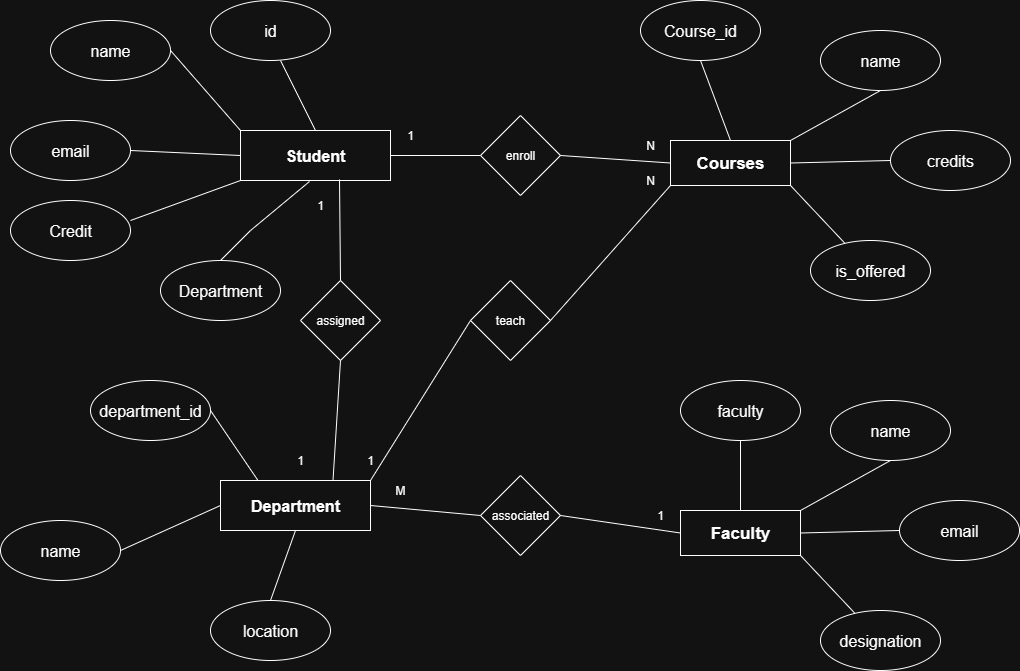

The diagram above was exported from draw.io. Its source (the exported page's mxGraphModel, read from the mxfile embedded in the PNG):
<mxGraphModel dx="1426" dy="743" grid="1" gridSize="10" guides="1" tooltips="1" connect="1" arrows="1" fold="1" page="1" pageScale="1" pageWidth="1100" pageHeight="850" math="0" shadow="0">
  <root>
    <mxCell id="0" />
    <mxCell id="1" parent="0" />
    <mxCell id="JIz419N9fFFz9wi43Txs-1" value="&lt;b&gt;&lt;font&gt;Student&lt;/font&gt;&lt;/b&gt;" style="rounded=0;whiteSpace=wrap;html=1;fontSize=16;" parent="1" vertex="1">
      <mxGeometry x="280" y="180" width="150" height="50" as="geometry" />
    </mxCell>
    <mxCell id="Jiy5epvh0D1CpU_zRY2b-1" value="name" style="ellipse;whiteSpace=wrap;html=1;fontSize=16;" parent="1" vertex="1">
      <mxGeometry x="90" y="70" width="120" height="60" as="geometry" />
    </mxCell>
    <mxCell id="Jiy5epvh0D1CpU_zRY2b-2" value="id" style="ellipse;whiteSpace=wrap;html=1;fontSize=16;" parent="1" vertex="1">
      <mxGeometry x="250" y="50" width="120" height="60" as="geometry" />
    </mxCell>
    <mxCell id="Jiy5epvh0D1CpU_zRY2b-3" value="email" style="ellipse;whiteSpace=wrap;html=1;fontSize=16;" parent="1" vertex="1">
      <mxGeometry x="50" y="170" width="120" height="60" as="geometry" />
    </mxCell>
    <mxCell id="Jiy5epvh0D1CpU_zRY2b-4" value="Credit" style="ellipse;whiteSpace=wrap;html=1;fontSize=16;" parent="1" vertex="1">
      <mxGeometry x="50" y="250" width="120" height="60" as="geometry" />
    </mxCell>
    <mxCell id="Jiy5epvh0D1CpU_zRY2b-6" value="Department" style="ellipse;whiteSpace=wrap;html=1;fontSize=16;" parent="1" vertex="1">
      <mxGeometry x="200" y="310" width="120" height="60" as="geometry" />
    </mxCell>
    <mxCell id="Jiy5epvh0D1CpU_zRY2b-7" value="" style="endArrow=none;html=1;rounded=0;entryX=0.46;entryY=1.02;entryDx=0;entryDy=0;entryPerimeter=0;fontSize=16;" parent="1" target="JIz419N9fFFz9wi43Txs-1" edge="1">
      <mxGeometry width="50" height="50" relative="1" as="geometry">
        <mxPoint x="260" y="310" as="sourcePoint" />
        <mxPoint x="310" y="260" as="targetPoint" />
        <Array as="points">
          <mxPoint x="290" y="280" />
        </Array>
      </mxGeometry>
    </mxCell>
    <mxCell id="Jiy5epvh0D1CpU_zRY2b-8" value="" style="endArrow=none;html=1;rounded=0;entryX=0;entryY=1;entryDx=0;entryDy=0;fontSize=16;" parent="1" target="JIz419N9fFFz9wi43Txs-1" edge="1">
      <mxGeometry width="50" height="50" relative="1" as="geometry">
        <mxPoint x="170" y="270" as="sourcePoint" />
        <mxPoint x="220" y="220" as="targetPoint" />
        <Array as="points" />
      </mxGeometry>
    </mxCell>
    <mxCell id="Jiy5epvh0D1CpU_zRY2b-9" value="" style="endArrow=none;html=1;rounded=0;entryX=0;entryY=0.5;entryDx=0;entryDy=0;exitX=1;exitY=0.5;exitDx=0;exitDy=0;fontSize=16;" parent="1" source="Jiy5epvh0D1CpU_zRY2b-3" target="JIz419N9fFFz9wi43Txs-1" edge="1">
      <mxGeometry width="50" height="50" relative="1" as="geometry">
        <mxPoint x="180" y="280" as="sourcePoint" />
        <mxPoint x="290" y="240" as="targetPoint" />
        <Array as="points" />
      </mxGeometry>
    </mxCell>
    <mxCell id="Jiy5epvh0D1CpU_zRY2b-10" value="" style="endArrow=none;html=1;rounded=0;exitX=1;exitY=0.5;exitDx=0;exitDy=0;entryX=0;entryY=0;entryDx=0;entryDy=0;fontSize=16;" parent="1" source="Jiy5epvh0D1CpU_zRY2b-1" target="JIz419N9fFFz9wi43Txs-1" edge="1">
      <mxGeometry width="50" height="50" relative="1" as="geometry">
        <mxPoint x="330" y="360" as="sourcePoint" />
        <mxPoint x="380" y="310" as="targetPoint" />
      </mxGeometry>
    </mxCell>
    <mxCell id="Jiy5epvh0D1CpU_zRY2b-11" value="" style="endArrow=none;html=1;rounded=0;exitX=0.5;exitY=0;exitDx=0;exitDy=0;fontSize=16;" parent="1" source="JIz419N9fFFz9wi43Txs-1" edge="1">
      <mxGeometry width="50" height="50" relative="1" as="geometry">
        <mxPoint x="270" y="160" as="sourcePoint" />
        <mxPoint x="320" y="110" as="targetPoint" />
      </mxGeometry>
    </mxCell>
    <mxCell id="Jiy5epvh0D1CpU_zRY2b-13" value="enroll" style="rhombus;whiteSpace=wrap;html=1;" parent="1" vertex="1">
      <mxGeometry x="520" y="165" width="80" height="80" as="geometry" />
    </mxCell>
    <mxCell id="fTi_tCj8-6gufkpaZF4X-23" value="Courses" style="rounded=0;whiteSpace=wrap;html=1;fontSize=17;fontStyle=1" vertex="1" parent="1">
      <mxGeometry x="710" y="190" width="120" height="45" as="geometry" />
    </mxCell>
    <mxCell id="fTi_tCj8-6gufkpaZF4X-25" value="Course_id" style="ellipse;whiteSpace=wrap;html=1;fontSize=16;" vertex="1" parent="1">
      <mxGeometry x="680" y="50" width="120" height="60" as="geometry" />
    </mxCell>
    <mxCell id="fTi_tCj8-6gufkpaZF4X-26" value="name" style="ellipse;whiteSpace=wrap;html=1;fontSize=16;" vertex="1" parent="1">
      <mxGeometry x="860" y="80" width="120" height="60" as="geometry" />
    </mxCell>
    <mxCell id="fTi_tCj8-6gufkpaZF4X-27" value="credits" style="ellipse;whiteSpace=wrap;html=1;fontSize=16;" vertex="1" parent="1">
      <mxGeometry x="930" y="180" width="120" height="60" as="geometry" />
    </mxCell>
    <mxCell id="fTi_tCj8-6gufkpaZF4X-28" value="is_offered" style="ellipse;whiteSpace=wrap;html=1;fontSize=16;" vertex="1" parent="1">
      <mxGeometry x="850" y="290" width="120" height="60" as="geometry" />
    </mxCell>
    <mxCell id="fTi_tCj8-6gufkpaZF4X-30" value="" style="endArrow=none;html=1;rounded=0;entryX=0.5;entryY=1;entryDx=0;entryDy=0;exitX=0.5;exitY=0;exitDx=0;exitDy=0;" edge="1" parent="1" source="fTi_tCj8-6gufkpaZF4X-23" target="fTi_tCj8-6gufkpaZF4X-25">
      <mxGeometry width="50" height="50" relative="1" as="geometry">
        <mxPoint x="530" y="410" as="sourcePoint" />
        <mxPoint x="580" y="360" as="targetPoint" />
      </mxGeometry>
    </mxCell>
    <mxCell id="fTi_tCj8-6gufkpaZF4X-31" value="" style="endArrow=none;html=1;rounded=0;entryX=0.5;entryY=1;entryDx=0;entryDy=0;exitX=1;exitY=0;exitDx=0;exitDy=0;" edge="1" parent="1" source="fTi_tCj8-6gufkpaZF4X-23" target="fTi_tCj8-6gufkpaZF4X-26">
      <mxGeometry width="50" height="50" relative="1" as="geometry">
        <mxPoint x="780" y="200" as="sourcePoint" />
        <mxPoint x="750" y="120" as="targetPoint" />
      </mxGeometry>
    </mxCell>
    <mxCell id="fTi_tCj8-6gufkpaZF4X-32" value="" style="endArrow=none;html=1;rounded=0;entryX=0;entryY=0.5;entryDx=0;entryDy=0;exitX=1;exitY=0.5;exitDx=0;exitDy=0;" edge="1" parent="1" source="fTi_tCj8-6gufkpaZF4X-23" target="fTi_tCj8-6gufkpaZF4X-27">
      <mxGeometry width="50" height="50" relative="1" as="geometry">
        <mxPoint x="840" y="200" as="sourcePoint" />
        <mxPoint x="930" y="150" as="targetPoint" />
      </mxGeometry>
    </mxCell>
    <mxCell id="fTi_tCj8-6gufkpaZF4X-33" value="" style="endArrow=none;html=1;rounded=0;exitX=1;exitY=1;exitDx=0;exitDy=0;" edge="1" parent="1" source="fTi_tCj8-6gufkpaZF4X-23" target="fTi_tCj8-6gufkpaZF4X-28">
      <mxGeometry width="50" height="50" relative="1" as="geometry">
        <mxPoint x="840" y="223" as="sourcePoint" />
        <mxPoint x="940" y="220" as="targetPoint" />
      </mxGeometry>
    </mxCell>
    <mxCell id="fTi_tCj8-6gufkpaZF4X-34" value="&lt;b&gt;Department&lt;/b&gt;" style="rounded=0;whiteSpace=wrap;html=1;fontSize=16;" vertex="1" parent="1">
      <mxGeometry x="260" y="530" width="150" height="50" as="geometry" />
    </mxCell>
    <mxCell id="fTi_tCj8-6gufkpaZF4X-35" value="name" style="ellipse;whiteSpace=wrap;html=1;fontSize=16;" vertex="1" parent="1">
      <mxGeometry x="40" y="570" width="120" height="60" as="geometry" />
    </mxCell>
    <mxCell id="fTi_tCj8-6gufkpaZF4X-37" value="department_id" style="ellipse;whiteSpace=wrap;html=1;fontSize=16;" vertex="1" parent="1">
      <mxGeometry x="130" y="430" width="120" height="60" as="geometry" />
    </mxCell>
    <mxCell id="fTi_tCj8-6gufkpaZF4X-39" value="location" style="ellipse;whiteSpace=wrap;html=1;fontSize=16;" vertex="1" parent="1">
      <mxGeometry x="250" y="650" width="120" height="60" as="geometry" />
    </mxCell>
    <mxCell id="fTi_tCj8-6gufkpaZF4X-42" value="" style="endArrow=none;html=1;rounded=0;entryX=0.25;entryY=0;entryDx=0;entryDy=0;exitX=1;exitY=0.5;exitDx=0;exitDy=0;fontSize=16;" edge="1" source="fTi_tCj8-6gufkpaZF4X-37" target="fTi_tCj8-6gufkpaZF4X-34" parent="1">
      <mxGeometry width="50" height="50" relative="1" as="geometry">
        <mxPoint x="160" y="630" as="sourcePoint" />
        <mxPoint x="270" y="590" as="targetPoint" />
        <Array as="points" />
      </mxGeometry>
    </mxCell>
    <mxCell id="fTi_tCj8-6gufkpaZF4X-43" value="" style="endArrow=none;html=1;rounded=0;exitX=1;exitY=0.5;exitDx=0;exitDy=0;entryX=0;entryY=0.5;entryDx=0;entryDy=0;fontSize=16;" edge="1" source="fTi_tCj8-6gufkpaZF4X-35" target="fTi_tCj8-6gufkpaZF4X-34" parent="1">
      <mxGeometry width="50" height="50" relative="1" as="geometry">
        <mxPoint x="310" y="710" as="sourcePoint" />
        <mxPoint x="360" y="660" as="targetPoint" />
      </mxGeometry>
    </mxCell>
    <mxCell id="fTi_tCj8-6gufkpaZF4X-45" value="" style="endArrow=none;html=1;rounded=0;entryX=0.5;entryY=1;entryDx=0;entryDy=0;exitX=0.5;exitY=0;exitDx=0;exitDy=0;fontSize=16;" edge="1" parent="1" source="fTi_tCj8-6gufkpaZF4X-39" target="fTi_tCj8-6gufkpaZF4X-34">
      <mxGeometry width="50" height="50" relative="1" as="geometry">
        <mxPoint x="160" y="590" as="sourcePoint" />
        <mxPoint x="270" y="565" as="targetPoint" />
        <Array as="points" />
      </mxGeometry>
    </mxCell>
    <mxCell id="fTi_tCj8-6gufkpaZF4X-55" value="Faculty" style="rounded=0;whiteSpace=wrap;html=1;fontSize=17;fontStyle=1" vertex="1" parent="1">
      <mxGeometry x="720" y="560" width="120" height="45" as="geometry" />
    </mxCell>
    <mxCell id="fTi_tCj8-6gufkpaZF4X-57" value="name" style="ellipse;whiteSpace=wrap;html=1;fontSize=16;" vertex="1" parent="1">
      <mxGeometry x="870" y="450" width="120" height="60" as="geometry" />
    </mxCell>
    <mxCell id="fTi_tCj8-6gufkpaZF4X-58" value="email" style="ellipse;whiteSpace=wrap;html=1;fontSize=16;" vertex="1" parent="1">
      <mxGeometry x="939" y="550" width="120" height="60" as="geometry" />
    </mxCell>
    <mxCell id="fTi_tCj8-6gufkpaZF4X-59" value="designation" style="ellipse;whiteSpace=wrap;html=1;fontSize=16;" vertex="1" parent="1">
      <mxGeometry x="860" y="660" width="120" height="60" as="geometry" />
    </mxCell>
    <mxCell id="fTi_tCj8-6gufkpaZF4X-61" value="" style="endArrow=none;html=1;rounded=0;entryX=0.5;entryY=1;entryDx=0;entryDy=0;exitX=1;exitY=0;exitDx=0;exitDy=0;" edge="1" source="fTi_tCj8-6gufkpaZF4X-55" target="fTi_tCj8-6gufkpaZF4X-57" parent="1">
      <mxGeometry width="50" height="50" relative="1" as="geometry">
        <mxPoint x="790" y="570" as="sourcePoint" />
        <mxPoint x="760" y="490" as="targetPoint" />
      </mxGeometry>
    </mxCell>
    <mxCell id="fTi_tCj8-6gufkpaZF4X-62" value="" style="endArrow=none;html=1;rounded=0;entryX=0;entryY=0.5;entryDx=0;entryDy=0;exitX=1;exitY=0.5;exitDx=0;exitDy=0;" edge="1" source="fTi_tCj8-6gufkpaZF4X-55" target="fTi_tCj8-6gufkpaZF4X-58" parent="1">
      <mxGeometry width="50" height="50" relative="1" as="geometry">
        <mxPoint x="850" y="570" as="sourcePoint" />
        <mxPoint x="940" y="520" as="targetPoint" />
      </mxGeometry>
    </mxCell>
    <mxCell id="fTi_tCj8-6gufkpaZF4X-63" value="" style="endArrow=none;html=1;rounded=0;exitX=1;exitY=1;exitDx=0;exitDy=0;" edge="1" source="fTi_tCj8-6gufkpaZF4X-55" target="fTi_tCj8-6gufkpaZF4X-59" parent="1">
      <mxGeometry width="50" height="50" relative="1" as="geometry">
        <mxPoint x="850" y="593" as="sourcePoint" />
        <mxPoint x="950" y="590" as="targetPoint" />
      </mxGeometry>
    </mxCell>
    <mxCell id="fTi_tCj8-6gufkpaZF4X-64" value="faculty" style="ellipse;whiteSpace=wrap;html=1;fontSize=16;" vertex="1" parent="1">
      <mxGeometry x="720" y="430" width="120" height="60" as="geometry" />
    </mxCell>
    <mxCell id="fTi_tCj8-6gufkpaZF4X-65" value="" style="endArrow=none;html=1;rounded=0;entryX=0.5;entryY=1;entryDx=0;entryDy=0;exitX=0.5;exitY=0;exitDx=0;exitDy=0;" edge="1" parent="1" source="fTi_tCj8-6gufkpaZF4X-55" target="fTi_tCj8-6gufkpaZF4X-64">
      <mxGeometry width="50" height="50" relative="1" as="geometry">
        <mxPoint x="850" y="570" as="sourcePoint" />
        <mxPoint x="940" y="520" as="targetPoint" />
      </mxGeometry>
    </mxCell>
    <mxCell id="fTi_tCj8-6gufkpaZF4X-66" value="assigned" style="rhombus;whiteSpace=wrap;html=1;" vertex="1" parent="1">
      <mxGeometry x="340" y="330" width="80" height="80" as="geometry" />
    </mxCell>
    <mxCell id="fTi_tCj8-6gufkpaZF4X-67" value="teach" style="rhombus;whiteSpace=wrap;html=1;" vertex="1" parent="1">
      <mxGeometry x="510" y="330" width="80" height="80" as="geometry" />
    </mxCell>
    <mxCell id="fTi_tCj8-6gufkpaZF4X-68" value="associated" style="rhombus;whiteSpace=wrap;html=1;" vertex="1" parent="1">
      <mxGeometry x="520" y="525" width="80" height="80" as="geometry" />
    </mxCell>
    <mxCell id="fTi_tCj8-6gufkpaZF4X-69" value="" style="endArrow=none;html=1;rounded=0;entryX=1;entryY=0.5;entryDx=0;entryDy=0;" edge="1" parent="1" source="Jiy5epvh0D1CpU_zRY2b-13" target="JIz419N9fFFz9wi43Txs-1">
      <mxGeometry width="50" height="50" relative="1" as="geometry">
        <mxPoint x="530" y="380" as="sourcePoint" />
        <mxPoint x="440" y="200" as="targetPoint" />
      </mxGeometry>
    </mxCell>
    <mxCell id="fTi_tCj8-6gufkpaZF4X-70" value="" style="endArrow=none;html=1;rounded=0;entryX=0;entryY=0.5;entryDx=0;entryDy=0;exitX=1;exitY=0.5;exitDx=0;exitDy=0;" edge="1" parent="1" source="Jiy5epvh0D1CpU_zRY2b-13" target="fTi_tCj8-6gufkpaZF4X-23">
      <mxGeometry width="50" height="50" relative="1" as="geometry">
        <mxPoint x="530" y="215" as="sourcePoint" />
        <mxPoint x="440" y="215" as="targetPoint" />
      </mxGeometry>
    </mxCell>
    <mxCell id="fTi_tCj8-6gufkpaZF4X-71" value="" style="endArrow=none;html=1;rounded=0;entryX=0;entryY=1;entryDx=0;entryDy=0;exitX=1;exitY=0.5;exitDx=0;exitDy=0;" edge="1" parent="1" source="fTi_tCj8-6gufkpaZF4X-67" target="fTi_tCj8-6gufkpaZF4X-23">
      <mxGeometry width="50" height="50" relative="1" as="geometry">
        <mxPoint x="610" y="215" as="sourcePoint" />
        <mxPoint x="720" y="223" as="targetPoint" />
      </mxGeometry>
    </mxCell>
    <mxCell id="fTi_tCj8-6gufkpaZF4X-72" value="" style="endArrow=none;html=1;rounded=0;exitX=0;exitY=0.5;exitDx=0;exitDy=0;entryX=1;entryY=0;entryDx=0;entryDy=0;" edge="1" parent="1" source="fTi_tCj8-6gufkpaZF4X-67" target="fTi_tCj8-6gufkpaZF4X-34">
      <mxGeometry width="50" height="50" relative="1" as="geometry">
        <mxPoint x="530" y="380" as="sourcePoint" />
        <mxPoint x="580" y="330" as="targetPoint" />
      </mxGeometry>
    </mxCell>
    <mxCell id="fTi_tCj8-6gufkpaZF4X-73" value="" style="endArrow=none;html=1;rounded=0;entryX=0.66;entryY=0.98;entryDx=0;entryDy=0;entryPerimeter=0;exitX=0.5;exitY=0;exitDx=0;exitDy=0;" edge="1" parent="1" source="fTi_tCj8-6gufkpaZF4X-66" target="JIz419N9fFFz9wi43Txs-1">
      <mxGeometry width="50" height="50" relative="1" as="geometry">
        <mxPoint x="530" y="380" as="sourcePoint" />
        <mxPoint x="580" y="330" as="targetPoint" />
      </mxGeometry>
    </mxCell>
    <mxCell id="fTi_tCj8-6gufkpaZF4X-75" value="" style="endArrow=none;html=1;rounded=0;exitX=1;exitY=0.5;exitDx=0;exitDy=0;entryX=0;entryY=0.5;entryDx=0;entryDy=0;" edge="1" parent="1" source="fTi_tCj8-6gufkpaZF4X-34" target="fTi_tCj8-6gufkpaZF4X-68">
      <mxGeometry width="50" height="50" relative="1" as="geometry">
        <mxPoint x="530" y="380" as="sourcePoint" />
        <mxPoint x="580" y="330" as="targetPoint" />
      </mxGeometry>
    </mxCell>
    <mxCell id="fTi_tCj8-6gufkpaZF4X-76" value="" style="endArrow=none;html=1;rounded=0;exitX=1;exitY=0.5;exitDx=0;exitDy=0;entryX=0;entryY=0.5;entryDx=0;entryDy=0;" edge="1" parent="1" source="fTi_tCj8-6gufkpaZF4X-68" target="fTi_tCj8-6gufkpaZF4X-55">
      <mxGeometry width="50" height="50" relative="1" as="geometry">
        <mxPoint x="530" y="380" as="sourcePoint" />
        <mxPoint x="580" y="330" as="targetPoint" />
      </mxGeometry>
    </mxCell>
    <mxCell id="fTi_tCj8-6gufkpaZF4X-78" value="1" style="text;html=1;align=center;verticalAlign=middle;whiteSpace=wrap;rounded=0;" vertex="1" parent="1">
      <mxGeometry x="330" y="240" width="60" height="30" as="geometry" />
    </mxCell>
    <mxCell id="fTi_tCj8-6gufkpaZF4X-79" value="1" style="text;html=1;align=center;verticalAlign=middle;whiteSpace=wrap;rounded=0;" vertex="1" parent="1">
      <mxGeometry x="420" y="170" width="60" height="30" as="geometry" />
    </mxCell>
    <mxCell id="fTi_tCj8-6gufkpaZF4X-81" value="" style="endArrow=none;html=1;rounded=0;entryX=0.75;entryY=0;entryDx=0;entryDy=0;exitX=0.5;exitY=1;exitDx=0;exitDy=0;" edge="1" parent="1" source="fTi_tCj8-6gufkpaZF4X-66" target="fTi_tCj8-6gufkpaZF4X-34">
      <mxGeometry width="50" height="50" relative="1" as="geometry">
        <mxPoint x="380" y="410" as="sourcePoint" />
        <mxPoint x="378.4200000000001" y="465" as="targetPoint" />
      </mxGeometry>
    </mxCell>
    <mxCell id="fTi_tCj8-6gufkpaZF4X-82" value="1" style="text;html=1;align=center;verticalAlign=middle;whiteSpace=wrap;rounded=0;" vertex="1" parent="1">
      <mxGeometry x="380" y="495" width="60" height="30" as="geometry" />
    </mxCell>
    <mxCell id="fTi_tCj8-6gufkpaZF4X-83" value="M" style="text;html=1;align=center;verticalAlign=middle;whiteSpace=wrap;rounded=0;" vertex="1" parent="1">
      <mxGeometry x="410" y="525" width="60" height="30" as="geometry" />
    </mxCell>
    <mxCell id="fTi_tCj8-6gufkpaZF4X-84" value="1" style="text;html=1;align=center;verticalAlign=middle;whiteSpace=wrap;rounded=0;" vertex="1" parent="1">
      <mxGeometry x="310" y="495" width="60" height="30" as="geometry" />
    </mxCell>
    <mxCell id="fTi_tCj8-6gufkpaZF4X-85" value="1" style="text;html=1;align=center;verticalAlign=middle;whiteSpace=wrap;rounded=0;" vertex="1" parent="1">
      <mxGeometry x="670" y="550" width="60" height="30" as="geometry" />
    </mxCell>
    <mxCell id="fTi_tCj8-6gufkpaZF4X-86" value="N" style="text;html=1;align=center;verticalAlign=middle;whiteSpace=wrap;rounded=0;" vertex="1" parent="1">
      <mxGeometry x="660" y="180" width="60" height="30" as="geometry" />
    </mxCell>
    <mxCell id="fTi_tCj8-6gufkpaZF4X-87" value="N" style="text;html=1;align=center;verticalAlign=middle;whiteSpace=wrap;rounded=0;" vertex="1" parent="1">
      <mxGeometry x="660" y="215" width="60" height="30" as="geometry" />
    </mxCell>
  </root>
</mxGraphModel>